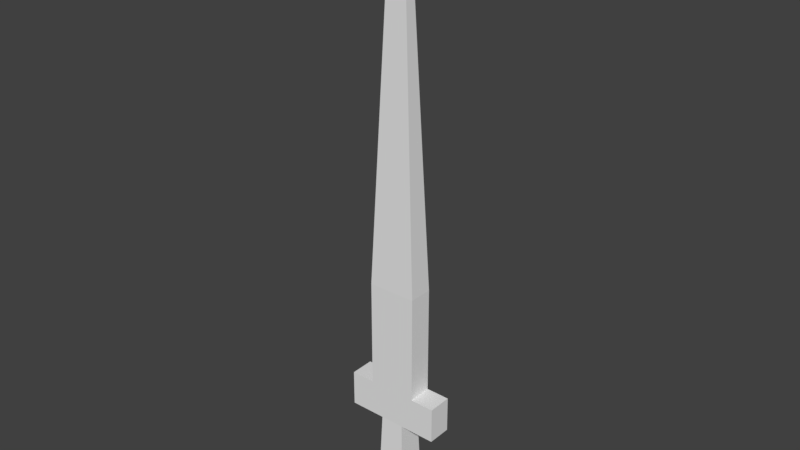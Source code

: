 # Source: sword.blend  (saved by Blender 2.79.0; exported with 4.5.12 LTS)
import bpy
from mathutils import Matrix  # noqa: F401  (used for matrix-valued properties, if any)

bpy.ops.wm.read_factory_settings(use_empty=True)
scene = bpy.context.scene
scene.name = 'Scene'

# ---- collections
col_collection_1 = bpy.data.collections.new('Collection 1'); scene.collection.children.link(col_collection_1)

# ---- world
world_world = bpy.data.worlds.new('World'); scene.world = world_world
world_world.color = (0.05088, 0.05088, 0.05088)
world_world.use_sun_shadow = False
world_world.sun_shadow_jitter_overblur = 0.0
world_world.cycles.sampling_method = 'MANUAL'

# ---- meshes
me_cube_001 = bpy.data.meshes.new('Cube.001')
me_cube_001.from_pydata([(-0.05, -0.025, 0.1792), (-0.01329, -0.006643, 0.9292), (-0.05, 0.025, 0.1792), (-0.01329, 0.006643, 0.9292), (0.05, -0.025, 0.1792), (0.01329, -0.006643, 0.9292), (0.05, 0.025, 0.1792), (0.01329, 0.006643, 0.9292), (-0.05, -0.025, 0.1792), (-0.05, 0.025, 0.1792), (0.05, -0.025, 0.1792), (0.05, 0.025, 0.1792), (-0.05, -0.025, 0.1792), (-0.05, 0.025, 0.1792), (0.05, -0.025, 0.1792), (0.05, 0.025, 0.1792), (-0.05, -0.025, -0.04583), (-0.05, 0.025, -0.04583), (0.05, -0.025, -0.04583), (0.05, 0.025, -0.04583), (-0.025, -0.025, -0.1208), (-0.025, 0.025, -0.1208), (0.025, -0.025, -0.1208), (0.025, 0.025, -0.1208), (0.1, -0.025, -0.04583), (0.1, 0.025, -0.04583), (0.1, -0.025, -0.1208), (0.1, 0.025, -0.1208), (-0.1, -0.025, -0.04583), (-0.1, 0.025, -0.04583), (-0.1, -0.025, -0.1208), (-0.1, 0.025, -0.1208), (-0.03125, -0.03125, -0.3083), (-0.03125, 0.03125, -0.3083), (0.03125, -0.03125, -0.3083), (0.03125, 0.03125, -0.3083)], [], [(0, 1, 3, 2), (2, 3, 7, 6), (6, 7, 5, 4), (4, 5, 1, 0), (4, 0, 8, 10), (7, 3, 1, 5), (10, 8, 12, 14), (2, 6, 11, 9), (0, 2, 9, 8), (6, 4, 10, 11), (13, 15, 19, 17), (9, 11, 15, 13), (11, 10, 14, 15), (8, 9, 13, 12), (19, 18, 24, 25), (15, 14, 18, 19), (12, 13, 17, 16), (14, 12, 16, 18), (22, 20, 32, 34), (20, 16, 28, 30), (18, 16, 20, 22), (17, 19, 23, 21), (25, 24, 26, 27), (23, 19, 25, 27), (18, 22, 26, 24), (22, 23, 27, 26), (28, 29, 31, 30), (16, 17, 29, 28), (17, 21, 31, 29), (21, 20, 30, 31), (33, 35, 34, 32), (21, 23, 35, 33), (23, 22, 34, 35), (20, 21, 33, 32)])
_uv = me_cube_001.uv_layers.new(name='UVMap')
_uv.uv.foreach_set('vector', [0.8571, 1.0, 0.8834, 0.0, 0.9023, 0.0, 0.9286, 1.0, 0.5714, 0.9994, 0.6239, 0.0, 0.6618, 0.0, 0.7143, 0.9994, 0.9286, 1.0, 0.9548, 0.0, 0.9738, 0.0, 1.0, 1.0, 0.7143, 0.9994, 0.7667, 0.0, 0.8047, 0.0, 0.8571, 0.9994, 0.0, 0.0, 0.0, 0.0, 0.0, 0.0, 0.0, 0.0, 0.3404, 0.8327, 0.3404, 0.8681, 0.3214, 0.8681, 0.3214, 0.8327, 0.0, 0.0, 0.0, 0.0, 0.0, 0.0, 0.0, 0.0, 0.0, 0.0, 0.0, 0.0, 0.0, 0.0, 0.0, 0.0, 0.0, 0.0, 0.0, 0.0, 0.0, 0.0, 0.0, 0.0, 0.0, 0.0, 0.0, 0.0, 0.0, 0.0, 0.0, 0.0, 0.2143, 0.6495, 0.07143, 0.6495, 0.07143, 0.3498, 0.2143, 0.3498, 0.0, 0.0, 0.0, 0.0, 0.0, 0.0, 0.0, 0.0, 0.0, 0.0, 0.0, 0.0, 0.0, 0.0, 0.0, 0.0, 0.0, 0.0, 0.0, 0.0, 0.0, 0.0, 0.0, 0.0, 0.3214, 0.8827, 0.25, 0.8827, 0.25, 0.8161, 0.3214, 0.8161, 0.4821, 0.9492, 0.4107, 0.9492, 0.4107, 0.6495, 0.4821, 0.6495, 0.08929, 0.6495, 0.1607, 0.6495, 0.1607, 0.9492, 0.08929, 0.9492, 0.5, 0.6495, 0.3571, 0.6495, 0.3571, 0.3498, 0.5, 0.3498, 0.4643, 0.2499, 0.3929, 0.2499, 0.3839, 0.0, 0.4732, 0.0, 0.3929, 0.2499, 0.3571, 0.3498, 0.2857, 0.3498, 0.2857, 0.2499, 0.5, 0.3498, 0.3571, 0.3498, 0.3929, 0.2499, 0.4643, 0.2499, 0.2143, 0.3498, 0.07143, 0.3498, 0.1071, 0.2499, 0.1786, 0.2499, 0.25, 0.8494, 0.1786, 0.8494, 0.1786, 0.7495, 0.25, 0.7495, 0.1071, 0.2499, 0.07143, 0.3498, 1.064e-08, 0.3498, 0.0, 0.2499, 0.5, 0.3498, 0.4643, 0.2499, 0.5714, 0.2499, 0.5714, 0.3498, 0.25, 0.7495, 0.1786, 0.7495, 0.1786, 0.6495, 0.25, 0.6495, 0.3214, 0.7328, 0.3929, 0.7328, 0.3929, 0.8327, 0.3214, 0.8327, 0.25, 0.7495, 0.3214, 0.7495, 0.3214, 0.8161, 0.25, 0.8161, 0.2143, 0.3498, 0.1786, 0.2499, 0.2857, 0.2499, 0.2857, 0.3498, 0.3214, 0.7495, 0.25, 0.7495, 0.25, 0.6495, 0.3214, 0.6495, 0.3214, 0.6495, 0.4107, 0.6495, 0.4107, 0.7328, 0.3214, 0.7328, 0.1786, 0.2499, 0.1071, 0.2499, 0.09821, 0.0, 0.1875, 0.0, 0.4911, 0.6495, 0.5625, 0.6495, 0.5714, 0.8995, 0.4821, 0.8995, 0.008928, 0.6495, 0.08036, 0.6495, 0.08929, 0.8995, 0.0, 0.8995])
me_cube_001.use_remesh_preserve_volume = False
me_cube_001.use_remesh_preserve_attributes = False
me_cube_001.use_mirror_vertex_groups = False
me_cube_001.update()
arm_armature = bpy.data.armatures.new('Armature')  # bones are not reproduced

# ---- objects
ob_sword = bpy.data.objects.new('Sword', arm_armature)
ob_swordbase = bpy.data.objects.new('SwordBase', me_cube_001)

# ---- transforms, parenting, visibility, modifiers, constraints
ob_sword.location = (0.0, 0.0, 0.0)
ob_sword.lineart.crease_threshold = 0.0
ob_swordbase.parent = ob_sword
ob_swordbase.location = (0.0, 0.0, 0.0)
ob_swordbase.lineart.crease_threshold = 0.0
_vg = ob_swordbase.vertex_groups.new(name='Bone')
_vg.add([0, 1, 2, 3, 4, 5, 6, 7, 8, 9, 10, 11, 12, 13, 14, 15, 16, 17, 18, 19, 20, 21, 22, 23, 24, 25, 26, 27, 28, 29, 30, 31, 32, 33, 34, 35], 1.0, 'REPLACE')
_m = ob_swordbase.modifiers.new('Armature', 'ARMATURE')
_m.object = ob_sword

# ---- collection membership
col_collection_1.objects.link(ob_sword)
col_collection_1.objects.link(ob_swordbase)

# ---- scene / render settings (as saved in the file)
scene.frame_start = 1; scene.frame_end = 10; scene.frame_set(1)
scene.render.engine = 'BLENDER_EEVEE_NEXT'
scene.render.resolution_percentage = 50
scene.render.dither_intensity = 0.0
scene.cycles.use_denoising = False
scene.cycles.samples = 128
scene.cycles.sampling_pattern = 'TABULATED_SOBOL'
scene.cycles.use_adaptive_sampling = False
scene.cycles.use_light_tree = False
scene.cycles.blur_glossy = 0.0
scene.cycles.sample_clamp_indirect = 0.0
scene.view_settings.view_transform = 'Standard'
bpy.context.view_layer.update()

# ---- added for rendering (the .blend has no active camera and no usable light): camera, sun
cam_auto = bpy.data.cameras.new('AutoCamera')
cam_auto.lens = 50.0
cam_auto.sensor_width = 36.0
cam_auto.clip_end = 1000.0
ob_auto_camera = bpy.data.objects.new('AutoCamera', cam_auto)
scene.collection.objects.link(ob_auto_camera)
ob_auto_camera.location = (1.16126, -1.39352, 1.23943)
ob_auto_camera.rotation_euler = (1.09748, -7.21219e-08, 0.694738)
scene.camera = ob_auto_camera
light_auto_sun = bpy.data.lights.new('AutoSun', 'SUN')
light_auto_sun.energy = 3.0
light_auto_sun.angle = 0.0523599
ob_auto_sun = bpy.data.objects.new('AutoSun', light_auto_sun)
scene.collection.objects.link(ob_auto_sun)
ob_auto_sun.rotation_euler = (0.872665, 0.174533, 0.523599)
bpy.context.view_layer.update()
